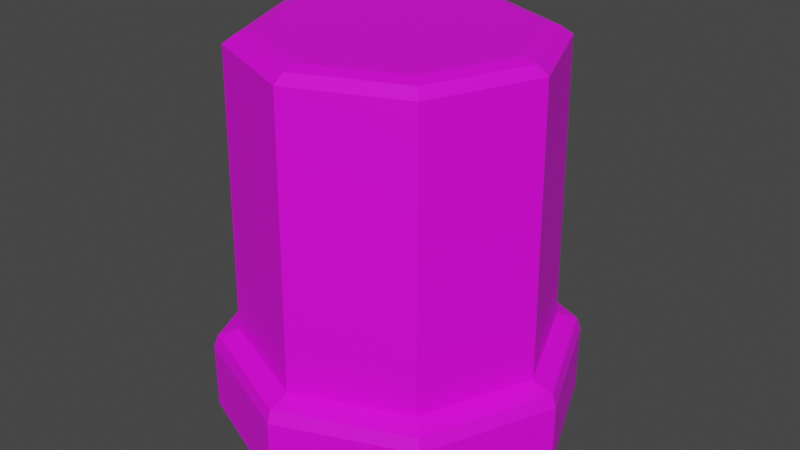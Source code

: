 # Source: ColumnStone01.blend  (saved by Blender 3.6.11; exported with 4.5.12 LTS)
import bpy
from mathutils import Matrix  # noqa: F401  (used for matrix-valued properties, if any)

bpy.ops.wm.read_factory_settings(use_empty=True)
scene = bpy.context.scene
scene.name = 'Scene'

# ---- collections
col_collection = bpy.data.collections.new('Collection'); scene.collection.children.link(col_collection)

# ---- images (referenced by path relative to the original .blend; pixels are not part of the script)
import os
ASSET_DIR = os.environ.get("B2B_ASSET_DIR", "")  # directory of the original .blend (textures are referenced by path, not embedded)
HERE = os.path.dirname(os.path.abspath(__file__))  # packed textures are extracted next to this script under _unpacked/

def load_image(name, relpath, width, height, colorspace="sRGB"):
    """Load a texture the original file referenced (path relative to the .blend, or extracted next to this script)."""
    p = next((c for c in (os.path.join(HERE, relpath), os.path.join(ASSET_DIR, relpath)) if relpath and os.path.exists(c)), "")
    if p:
        img = bpy.data.images.load(p, check_existing=True)
        img.name = name
    else:  # same state as the original file: an image datablock whose file is absent (Cycles renders it pink)
        img = bpy.data.images.new(name, width, height)
        img.source = "FILE"
        img.filepath = "//" + (relpath or name)
    img.colorspace_settings.name = colorspace
    return img
img_columnstone01_a_png = load_image('ColumnStone01_a.png', 'ColumnStone01_a.png', 1024, 1024, 'sRGB')

# ---- materials (node trees are filled in below, after node groups)
mat_material = bpy.data.materials.new('Material')
mat_material.alpha_threshold = 0.0
mat_material.use_transparent_shadow = False
mat_material.roughness = 0.5
mat_material.line_color = (0.0, 0.0, 0.0, 1.0)

# ---- material node trees
mat_material.use_nodes = True; mat_material.node_tree.nodes.clear()
_N = mat_material.node_tree.nodes; _L = mat_material.node_tree.links
n0 = _N.new('ShaderNodeOutputMaterial'); n0.name = 'Material Output'; n0.location = (300, 300)
n1 = _N.new('ShaderNodeBsdfPrincipled'); n1.name = 'Principled BSDF'; n1.location = (10, 300)
n1.distribution = 'GGX'
n1.subsurface_method = 'RANDOM_WALK_SKIN'
n1.inputs[3].default_value = 1.45
n1.inputs[27].default_value = (0.0, 0.0, 0.0, 1.0)
n1.inputs[28].default_value = 1.0
n2 = _N.new('ShaderNodeTexImage'); n2.name = 'Image Texture'; n2.location = (-280, 280)
n2.image = img_columnstone01_a_png
n2.interpolation = 'Closest'
_L.new(n1.outputs[0], n0.inputs[0])
_L.new(n2.outputs[0], n1.inputs[0])
n0.is_active_output = True

# ---- world
world_world = bpy.data.worlds.new('World'); scene.world = world_world
world_world.use_nodes = True; world_world.node_tree.nodes.clear()
_N = world_world.node_tree.nodes; _L = world_world.node_tree.links
n0 = _N.new('ShaderNodeOutputWorld'); n0.name = 'World Output'; n0.location = (300, 300)
n1 = _N.new('ShaderNodeBackground'); n1.name = 'Background'; n1.location = (10, 300)
n1.inputs[0].default_value = (0.05088, 0.05088, 0.05088, 1.0)
_L.new(n1.outputs[0], n0.inputs[0])
n0.is_active_output = True
world_world.color = (0.05088, 0.05088, 0.05088)
world_world.use_sun_shadow = False
world_world.sun_shadow_jitter_overblur = 0.0

# ---- meshes
me_circle = bpy.data.meshes.new('Circle')
me_circle.from_pydata([(-0.3966, 0.0, 0.0), (-0.2804, -0.2804, 0.0), (1.092e-09, -0.3966, 0.0), (0.2804, -0.2804, 0.0), (0.3966, 0.0, 0.0), (-0.3868, 0.0, 0.175), (-0.2735, -0.2735, 0.175), (1.157e-09, -0.3868, 0.175), (0.2735, -0.2735, 0.175), (0.3868, 0.0, 0.175), (-0.3411, 0.0, 0.1903), (-0.2412, -0.2412, 0.1903), (1.461e-09, -0.3411, 0.1903), (0.2412, -0.2412, 0.1903), (0.3411, 0.0, 0.1903), (-0.2804, -0.2804, 0.1476), (1.092e-09, -0.3966, 0.1476), (-0.3966, 0.0, 0.1476), (0.3966, 0.0, 0.1476), (0.2804, -0.2804, 0.1476), (-0.3329, 0.0, 0.8136), (-0.2354, -0.2354, 0.8136), (1.426e-09, -0.3329, 0.8136), (0.2354, -0.2354, 0.8136), (0.3329, 0.0, 0.8136), (-0.3081, 0.0, 0.8314), (-0.2178, -0.2178, 0.8314), (1.455e-09, -0.3081, 0.8314), (0.2178, -0.2178, 0.8314), (0.3081, 0.0, 0.8314), (-0.2761, 0.0, 0.839), (-0.1952, -0.1952, 0.839), (1.493e-09, -0.2761, 0.839), (0.1952, -0.1952, 0.839), (0.2761, 0.0, 0.839), (1.493e-09, 0.0, 0.839), (-0.2804, 0.2804, 0.0), (1.092e-09, 0.3966, 0.0), (0.2804, 0.2804, 0.0), (-0.2735, 0.2735, 0.175), (1.157e-09, 0.3868, 0.175), (0.2735, 0.2735, 0.175), (-0.2412, 0.2412, 0.1903), (1.461e-09, 0.3411, 0.1903), (0.2412, 0.2412, 0.1903), (-0.2804, 0.2804, 0.1476), (1.092e-09, 0.3966, 0.1476), (0.2804, 0.2804, 0.1476), (-0.2354, 0.2354, 0.8136), (1.426e-09, 0.3329, 0.8136), (0.2354, 0.2354, 0.8136), (-0.2178, 0.2178, 0.8314), (1.455e-09, 0.3081, 0.8314), (0.2178, 0.2178, 0.8314), (-0.1952, 0.1952, 0.839), (1.493e-09, 0.2761, 0.839), (0.1952, 0.1952, 0.839)], [], [(16, 7, 6, 15), (19, 8, 7, 16), (15, 6, 5, 17), (18, 9, 8, 19), (8, 13, 12, 7), (6, 11, 10, 5), (9, 14, 13, 8), (7, 12, 11, 6), (4, 18, 19, 3), (1, 15, 17, 0), (3, 19, 16, 2), (2, 16, 15, 1), (13, 23, 22, 12), (11, 21, 20, 10), (14, 24, 23, 13), (12, 22, 21, 11), (21, 26, 25, 20), (24, 29, 28, 23), (22, 27, 26, 21), (23, 28, 27, 22), (28, 33, 32, 27), (26, 31, 30, 25), (29, 34, 33, 28), (27, 32, 31, 26), (32, 33, 34, 35), (30, 31, 32, 35), (46, 45, 39, 40), (47, 46, 40, 41), (45, 17, 5, 39), (18, 47, 41, 9), (41, 40, 43, 44), (39, 5, 10, 42), (9, 41, 44, 14), (40, 39, 42, 43), (4, 38, 47, 18), (36, 0, 17, 45), (38, 37, 46, 47), (37, 36, 45, 46), (44, 43, 49, 50), (42, 10, 20, 48), (14, 44, 50, 24), (43, 42, 48, 49), (48, 20, 25, 51), (24, 50, 53, 29), (49, 48, 51, 52), (50, 49, 52, 53), (53, 52, 55, 56), (51, 25, 30, 54), (29, 53, 56, 34), (52, 51, 54, 55), (55, 35, 34, 56), (30, 35, 55, 54)])
_uv = me_circle.uv_layers.new(name='UVMap')
_uv.uv.foreach_set('vector', [0.9973, 0.1116, 0.9945, 0.1335, 0.7706, 0.1335, 0.7677, 0.1116, 0.3078, 0.1116, 0.3049, 0.1335, 0.08097, 0.1335, 0.07813, 0.1116, 0.5374, 0.1116, 0.5345, 0.1335, 0.3106, 0.1335, 0.3078, 0.1116, 0.7674, 0.1116, 0.7645, 0.1335, 0.5406, 0.1335, 0.5377, 0.1116, 0.3049, 0.1335, 0.2917, 0.1675, 0.0942, 0.1675, 0.08097, 0.1335, 0.5345, 0.1335, 0.5213, 0.1675, 0.3238, 0.1675, 0.3106, 0.1335, 0.7645, 0.1335, 0.7513, 0.1675, 0.5538, 0.1675, 0.5406, 0.1335, 0.9945, 0.1335, 0.9813, 0.1675, 0.7838, 0.1675, 0.7706, 0.1335, 0.7674, 0.0, 0.7674, 0.1116, 0.5377, 0.1116, 0.5377, 0.0, 0.5374, 1.192e-07, 0.5374, 0.1116, 0.3078, 0.1116, 0.3078, 1.192e-07, 0.3078, 1.192e-07, 0.3078, 0.1116, 0.07813, 0.1116, 0.07813, 1.192e-07, 0.9973, 2.384e-07, 0.9973, 0.1116, 0.7677, 0.1116, 0.7677, 2.384e-07, 0.2917, 0.1675, 0.2893, 0.639, 0.09656, 0.639, 0.0942, 0.1675, 0.5213, 0.1675, 0.5189, 0.639, 0.3262, 0.639, 0.3238, 0.1675, 0.7513, 0.1675, 0.7489, 0.639, 0.5562, 0.639, 0.5538, 0.1675, 0.9813, 0.1675, 0.9789, 0.639, 0.7861, 0.639, 0.7838, 0.1675, 0.5189, 0.639, 0.5118, 0.661, 0.3334, 0.661, 0.3262, 0.639, 0.7489, 0.639, 0.7417, 0.661, 0.5634, 0.661, 0.5562, 0.639, 0.9789, 0.639, 0.9717, 0.661, 0.7933, 0.661, 0.7861, 0.639, 0.2893, 0.639, 0.2821, 0.661, 0.1038, 0.661, 0.09656, 0.639, 0.2821, 0.661, 0.2729, 0.6841, 0.113, 0.6841, 0.1038, 0.661, 0.5118, 0.661, 0.5025, 0.6841, 0.3426, 0.6841, 0.3334, 0.661, 0.7417, 0.661, 0.7325, 0.6841, 0.5726, 0.6841, 0.5634, 0.661, 0.9717, 0.661, 0.9625, 0.6841, 0.8026, 0.6841, 0.7933, 0.661, 0.113, 0.6841, 0.2729, 0.6841, 0.3859, 0.7972, 0.1929, 0.8771, 0.0, 0.957, 5.96e-08, 0.7972, 0.113, 0.6841, 0.1929, 0.8771, 0.9973, 0.1116, 0.7677, 0.1116, 0.7706, 0.1335, 0.9945, 0.1335, 0.3078, 0.1116, 0.07813, 0.1116, 0.08097, 0.1335, 0.3049, 0.1335, 0.5374, 0.1116, 0.3078, 0.1116, 0.3106, 0.1335, 0.5345, 0.1335, 0.7674, 0.1116, 0.5377, 0.1116, 0.5406, 0.1335, 0.7645, 0.1335, 0.3049, 0.1335, 0.08097, 0.1335, 0.0942, 0.1675, 0.2917, 0.1675, 0.5345, 0.1335, 0.3106, 0.1335, 0.3238, 0.1675, 0.5213, 0.1675, 0.7645, 0.1335, 0.5406, 0.1335, 0.5538, 0.1675, 0.7513, 0.1675, 0.9945, 0.1335, 0.7706, 0.1335, 0.7838, 0.1675, 0.9813, 0.1675, 0.7674, 0.0, 0.5377, 0.0, 0.5377, 0.1116, 0.7674, 0.1116, 0.5374, 1.192e-07, 0.3078, 1.192e-07, 0.3078, 0.1116, 0.5374, 0.1116, 0.3078, 1.192e-07, 0.07813, 1.192e-07, 0.07813, 0.1116, 0.3078, 0.1116, 0.9973, 2.384e-07, 0.7677, 2.384e-07, 0.7677, 0.1116, 0.9973, 0.1116, 0.2917, 0.1675, 0.0942, 0.1675, 0.09656, 0.639, 0.2893, 0.639, 0.5213, 0.1675, 0.3238, 0.1675, 0.3262, 0.639, 0.5189, 0.639, 0.7513, 0.1675, 0.5538, 0.1675, 0.5562, 0.639, 0.7489, 0.639, 0.9813, 0.1675, 0.7838, 0.1675, 0.7861, 0.639, 0.9789, 0.639, 0.5189, 0.639, 0.3262, 0.639, 0.3334, 0.661, 0.5118, 0.661, 0.7489, 0.639, 0.5562, 0.639, 0.5634, 0.661, 0.7417, 0.661, 0.9789, 0.639, 0.7861, 0.639, 0.7933, 0.661, 0.9717, 0.661, 0.2893, 0.639, 0.09656, 0.639, 0.1038, 0.661, 0.2821, 0.661, 0.2821, 0.661, 0.1038, 0.661, 0.113, 0.6841, 0.2729, 0.6841, 0.5118, 0.661, 0.3334, 0.661, 0.3426, 0.6841, 0.5025, 0.6841, 0.7417, 0.661, 0.5634, 0.661, 0.5726, 0.6841, 0.7325, 0.6841, 0.9717, 0.661, 0.7933, 0.661, 0.8026, 0.6841, 0.9625, 0.6841, 0.113, 0.6841, 0.1929, 0.8771, 0.3859, 0.7972, 0.2729, 0.6841, 0.0, 0.957, 0.1929, 0.8771, 0.113, 0.6841, 5.96e-08, 0.7972])
me_circle.materials.append(mat_material)
me_circle.update()

# ---- objects
ob_colummstone01 = bpy.data.objects.new('ColummStone01', me_circle)

# ---- transforms, parenting, visibility, modifiers, constraints
ob_colummstone01.location = (0.0, 0.0, 0.0)

# ---- collection membership
col_collection.objects.link(ob_colummstone01)

# ---- scene / render settings (as saved in the file)
scene.frame_start = 1; scene.frame_end = 250; scene.frame_set(1)
scene.render.engine = 'BLENDER_EEVEE_NEXT'
scene.cycles.sampling_pattern = 'TABULATED_SOBOL'
scene.cycles.use_light_tree = False
scene.view_settings.view_transform = 'Filmic'
bpy.context.view_layer.update()

# ---- added for rendering (the .blend has no active camera and no usable light): camera, sun
cam_auto = bpy.data.cameras.new('AutoCamera')
cam_auto.lens = 50.0
cam_auto.sensor_width = 36.0
cam_auto.clip_end = 1000.0
ob_auto_camera = bpy.data.objects.new('AutoCamera', cam_auto)
scene.collection.objects.link(ob_auto_camera)
ob_auto_camera.location = (1.29605, -1.55526, 1.45636)
ob_auto_camera.rotation_euler = (1.09748, -7.21219e-08, 0.694738)
scene.camera = ob_auto_camera
light_auto_sun = bpy.data.lights.new('AutoSun', 'SUN')
light_auto_sun.energy = 3.0
light_auto_sun.angle = 0.0523599
ob_auto_sun = bpy.data.objects.new('AutoSun', light_auto_sun)
scene.collection.objects.link(ob_auto_sun)
ob_auto_sun.rotation_euler = (0.872665, 0.174533, 0.523599)
bpy.context.view_layer.update()
